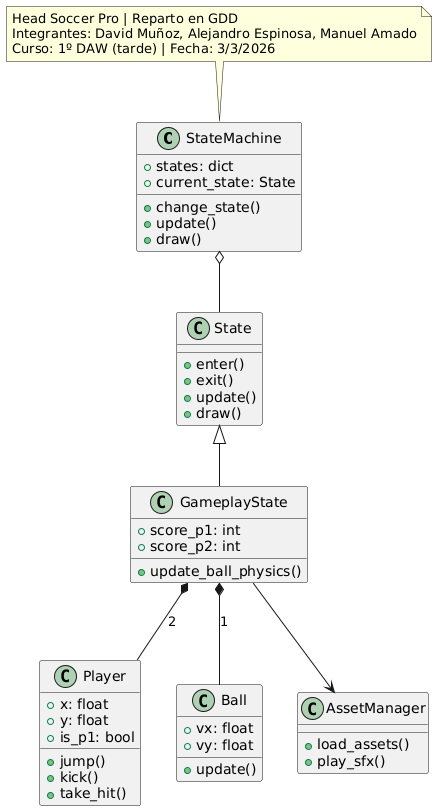

The diagram above was rendered by PlantUML. Its source (embedded in the PNG):
@startuml
class StateMachine {
  + states: dict
  + current_state: State
  + change_state()
  + update()
  + draw()
}
class State {
  + enter()
  + exit()
  + update()
  + draw()
}
class GameplayState {
  + score_p1: int
  + score_p2: int
  + update_ball_physics()
}
class Player {
  + x: float
  + y: float
  + is_p1: bool
  + jump()
  + kick()
  + take_hit()
}
class Ball {
  + vx: float
  + vy: float
  + update()
}
class AssetManager {
  + load_assets()
  + play_sfx()
}

StateMachine o-- State
State <|-- GameplayState
GameplayState *-- Player : "2"
GameplayState *-- Ball : "1"
GameplayState --> AssetManager

note top of StateMachine
  Head Soccer Pro | Reparto en GDD
  Integrantes: David Muñoz, Alejandro Espinosa, Manuel Amado
  Curso: 1º DAW (tarde) | Fecha: 3/3/2026
end note
@enduml